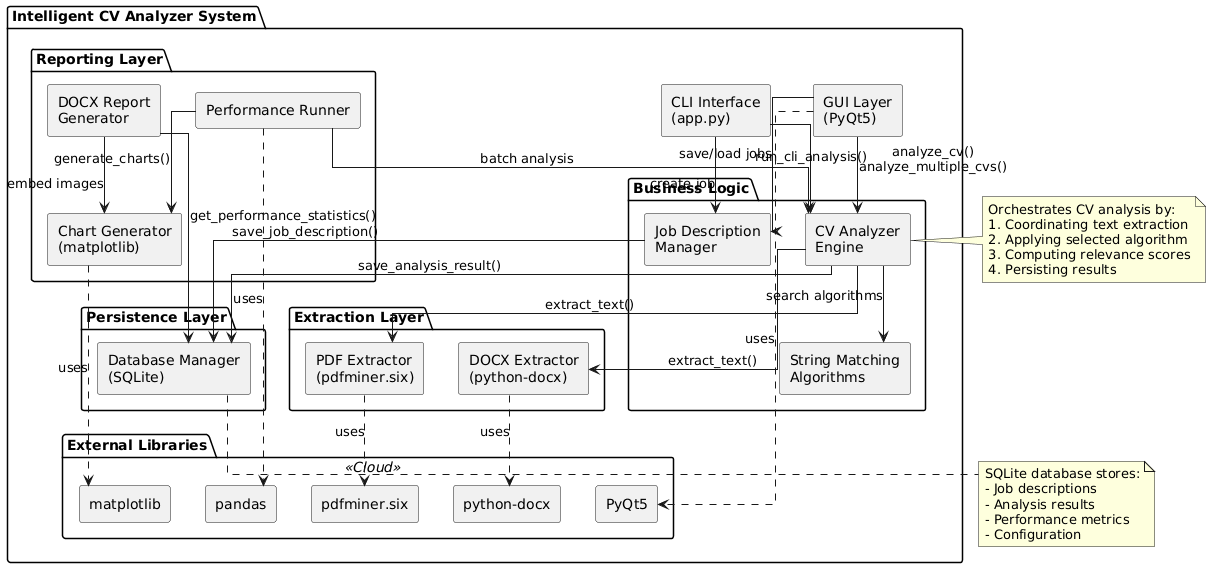

The diagram above was rendered by PlantUML. Its source (embedded in the PNG):
@startuml
!define RECTANGLE class

skinparam componentStyle rectangle
skinparam linetype ortho

package "Intelligent CV Analyzer System" {
    
    [GUI Layer\n(PyQt5)] as GUI
    [CLI Interface\n(app.py)] as CLI
    
    package "Business Logic" {
        [CV Analyzer\nEngine] as Engine
        [String Matching\nAlgorithms] as Algorithms
        [Job Description\nManager] as JobManager
    }
    
    package "Extraction Layer" {
        [PDF Extractor\n(pdfminer.six)] as PDFExt
        [DOCX Extractor\n(python-docx)] as DOCXExt
    }
    
    package "Persistence Layer" {
        [Database Manager\n(SQLite)] as DB
    }
    
    package "Reporting Layer" {
        [Performance Runner] as PerfRunner
        [Chart Generator\n(matplotlib)] as Charts
        [DOCX Report\nGenerator] as DocxReport
    }
    
    package "External Libraries" <<Cloud>> {
        [PyQt5] as PyQt5Lib
        [pdfminer.six] as PDFLib
        [python-docx] as DocxLib
        [matplotlib] as MatplotLib
        [pandas] as PandasLib
    }
}

' Connections - GUI/CLI to Engine
GUI --> Engine : analyze_cv()\nanalyze_multiple_cvs()
CLI --> Engine : run_cli_analysis()
GUI --> JobManager : save/load jobs
CLI --> JobManager : create job

' Engine to Extractors
Engine --> PDFExt : extract_text()
Engine --> DOCXExt : extract_text()
Engine --> Algorithms : search algorithms

' Engine to Persistence
Engine --> DB : save_analysis_result()
JobManager --> DB : save_job_description()

' Reporting connections
PerfRunner --> Engine : batch analysis
PerfRunner --> Charts : generate_charts()
DocxReport --> DB : get_performance_statistics()
DocxReport --> Charts : embed images

' External dependencies
GUI ..> PyQt5Lib : uses
PDFExt ..> PDFLib : uses
DOCXExt ..> DocxLib : uses
Charts ..> MatplotLib : uses
PerfRunner ..> PandasLib : uses

note right of Engine
  Orchestrates CV analysis by:
  1. Coordinating text extraction
  2. Applying selected algorithm
  3. Computing relevance scores
  4. Persisting results
end note

note bottom of DB
  SQLite database stores:
  - Job descriptions
  - Analysis results
  - Performance metrics
  - Configuration
end note
@enduml